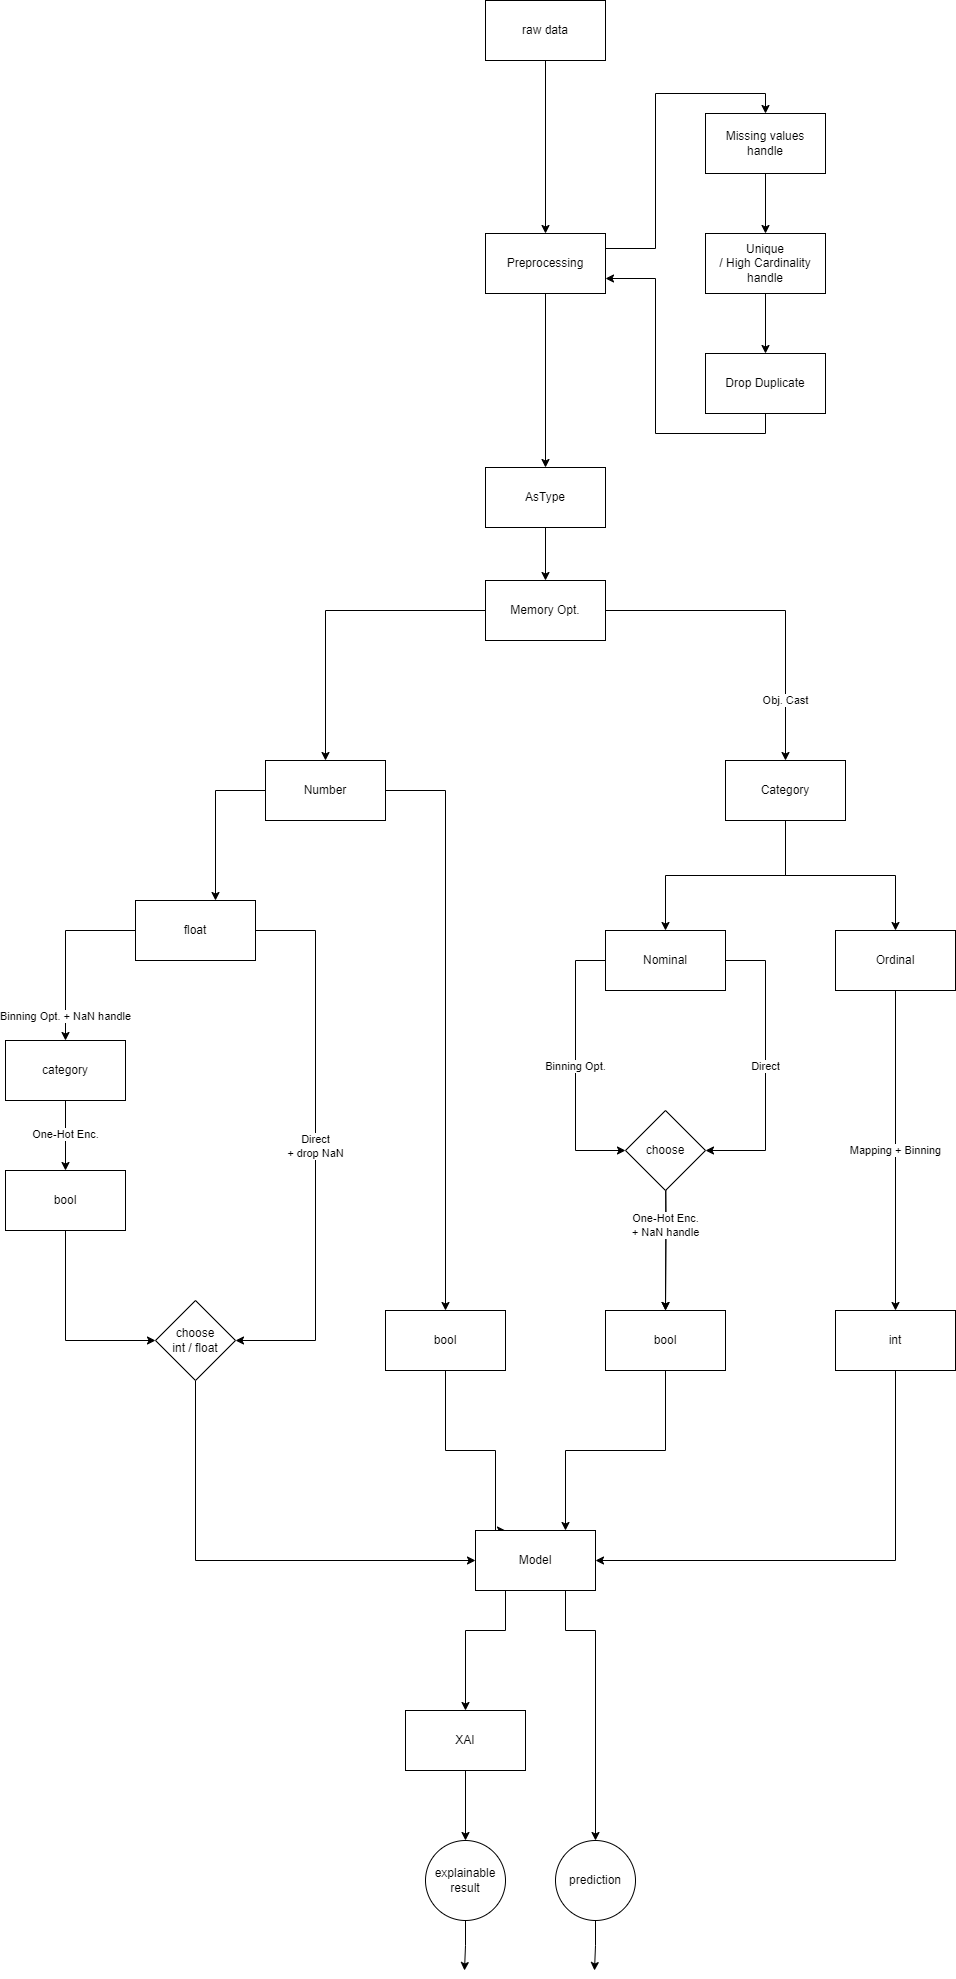

The diagram above was exported from draw.io. Its source (the exported page's mxGraphModel, read from the mxfile embedded in the PNG):
<mxGraphModel dx="2231" dy="2319" grid="1" gridSize="10" guides="1" tooltips="1" connect="1" arrows="1" fold="1" page="1" pageScale="1" pageWidth="850" pageHeight="1100" math="0" shadow="0">
  <root>
    <mxCell id="0" />
    <mxCell id="1" parent="0" />
    <mxCell id="6ENbJH2fsP2DfW2gvjPi-7" value="" style="edgeStyle=orthogonalEdgeStyle;rounded=0;orthogonalLoop=1;jettySize=auto;html=1;exitX=0;exitY=0.5;exitDx=0;exitDy=0;" edge="1" parent="1" source="6ENbJH2fsP2DfW2gvjPi-114" target="6ENbJH2fsP2DfW2gvjPi-6">
      <mxGeometry relative="1" as="geometry">
        <mxPoint x="700" y="200.0666666666666" as="sourcePoint" />
      </mxGeometry>
    </mxCell>
    <mxCell id="6ENbJH2fsP2DfW2gvjPi-13" value="" style="edgeStyle=orthogonalEdgeStyle;rounded=0;orthogonalLoop=1;jettySize=auto;html=1;" edge="1" parent="1" source="6ENbJH2fsP2DfW2gvjPi-6" target="6ENbJH2fsP2DfW2gvjPi-12">
      <mxGeometry relative="1" as="geometry">
        <Array as="points">
          <mxPoint x="430" y="340" />
        </Array>
      </mxGeometry>
    </mxCell>
    <mxCell id="6ENbJH2fsP2DfW2gvjPi-15" value="" style="edgeStyle=orthogonalEdgeStyle;rounded=0;orthogonalLoop=1;jettySize=auto;html=1;" edge="1" parent="1" source="6ENbJH2fsP2DfW2gvjPi-6" target="6ENbJH2fsP2DfW2gvjPi-14">
      <mxGeometry relative="1" as="geometry">
        <Array as="points">
          <mxPoint x="660" y="340" />
        </Array>
      </mxGeometry>
    </mxCell>
    <mxCell id="6ENbJH2fsP2DfW2gvjPi-6" value="Number" style="rounded=0;whiteSpace=wrap;html=1;" vertex="1" parent="1">
      <mxGeometry x="480" y="310" width="120" height="60" as="geometry" />
    </mxCell>
    <mxCell id="6ENbJH2fsP2DfW2gvjPi-18" value="" style="edgeStyle=orthogonalEdgeStyle;rounded=0;orthogonalLoop=1;jettySize=auto;html=1;" edge="1" parent="1" source="6ENbJH2fsP2DfW2gvjPi-10" target="6ENbJH2fsP2DfW2gvjPi-17">
      <mxGeometry relative="1" as="geometry" />
    </mxCell>
    <mxCell id="6ENbJH2fsP2DfW2gvjPi-20" value="" style="edgeStyle=orthogonalEdgeStyle;rounded=0;orthogonalLoop=1;jettySize=auto;html=1;" edge="1" parent="1" source="6ENbJH2fsP2DfW2gvjPi-10" target="6ENbJH2fsP2DfW2gvjPi-19">
      <mxGeometry relative="1" as="geometry" />
    </mxCell>
    <mxCell id="6ENbJH2fsP2DfW2gvjPi-10" value="Category" style="whiteSpace=wrap;html=1;rounded=0;" vertex="1" parent="1">
      <mxGeometry x="940" y="310" width="120" height="60" as="geometry" />
    </mxCell>
    <mxCell id="6ENbJH2fsP2DfW2gvjPi-46" value="Binning Opt. + NaN handle" style="edgeStyle=orthogonalEdgeStyle;rounded=0;orthogonalLoop=1;jettySize=auto;html=1;exitX=0;exitY=0.5;exitDx=0;exitDy=0;" edge="1" parent="1" source="6ENbJH2fsP2DfW2gvjPi-12" target="6ENbJH2fsP2DfW2gvjPi-45">
      <mxGeometry x="0.7273" relative="1" as="geometry">
        <mxPoint x="249" y="670" as="sourcePoint" />
        <mxPoint as="offset" />
      </mxGeometry>
    </mxCell>
    <mxCell id="6ENbJH2fsP2DfW2gvjPi-55" value="Direct &lt;br&gt;+ drop NaN" style="edgeStyle=orthogonalEdgeStyle;rounded=0;orthogonalLoop=1;jettySize=auto;html=1;entryX=1;entryY=0.5;entryDx=0;entryDy=0;" edge="1" parent="1" source="6ENbJH2fsP2DfW2gvjPi-12" target="6ENbJH2fsP2DfW2gvjPi-96">
      <mxGeometry relative="1" as="geometry">
        <mxPoint x="459" y="895" as="targetPoint" />
        <Array as="points">
          <mxPoint x="530" y="480" />
          <mxPoint x="530" y="890" />
        </Array>
      </mxGeometry>
    </mxCell>
    <mxCell id="6ENbJH2fsP2DfW2gvjPi-12" value="float" style="whiteSpace=wrap;html=1;rounded=0;" vertex="1" parent="1">
      <mxGeometry x="350" y="450" width="120" height="60" as="geometry" />
    </mxCell>
    <mxCell id="6ENbJH2fsP2DfW2gvjPi-37" style="edgeStyle=orthogonalEdgeStyle;rounded=0;orthogonalLoop=1;jettySize=auto;html=1;exitX=0.5;exitY=1;exitDx=0;exitDy=0;entryX=0.25;entryY=0;entryDx=0;entryDy=0;" edge="1" parent="1" source="6ENbJH2fsP2DfW2gvjPi-14" target="6ENbJH2fsP2DfW2gvjPi-76">
      <mxGeometry relative="1" as="geometry">
        <mxPoint x="731.7157287525383" y="941.7157287525383" as="targetPoint" />
        <Array as="points">
          <mxPoint x="660" y="1000" />
          <mxPoint x="710" y="1000" />
          <mxPoint x="710" y="1080" />
        </Array>
      </mxGeometry>
    </mxCell>
    <mxCell id="6ENbJH2fsP2DfW2gvjPi-14" value="bool" style="whiteSpace=wrap;html=1;rounded=0;" vertex="1" parent="1">
      <mxGeometry x="600" y="860" width="120" height="60" as="geometry" />
    </mxCell>
    <mxCell id="6ENbJH2fsP2DfW2gvjPi-71" value="Direct" style="edgeStyle=orthogonalEdgeStyle;rounded=0;orthogonalLoop=1;jettySize=auto;html=1;entryX=1;entryY=0.5;entryDx=0;entryDy=0;" edge="1" parent="1" source="6ENbJH2fsP2DfW2gvjPi-17" target="6ENbJH2fsP2DfW2gvjPi-93">
      <mxGeometry relative="1" as="geometry">
        <mxPoint x="940" y="655" as="targetPoint" />
        <Array as="points">
          <mxPoint x="980" y="510" />
          <mxPoint x="980" y="700" />
        </Array>
      </mxGeometry>
    </mxCell>
    <mxCell id="6ENbJH2fsP2DfW2gvjPi-72" value="Binning Opt." style="edgeStyle=orthogonalEdgeStyle;rounded=0;orthogonalLoop=1;jettySize=auto;html=1;entryX=0;entryY=0.5;entryDx=0;entryDy=0;" edge="1" parent="1" source="6ENbJH2fsP2DfW2gvjPi-17" target="6ENbJH2fsP2DfW2gvjPi-93">
      <mxGeometry relative="1" as="geometry">
        <mxPoint x="769" y="680" as="targetPoint" />
        <Array as="points">
          <mxPoint x="790" y="510" />
          <mxPoint x="790" y="700" />
        </Array>
      </mxGeometry>
    </mxCell>
    <mxCell id="6ENbJH2fsP2DfW2gvjPi-17" value="Nominal" style="whiteSpace=wrap;html=1;rounded=0;" vertex="1" parent="1">
      <mxGeometry x="820" y="480" width="120" height="60" as="geometry" />
    </mxCell>
    <mxCell id="6ENbJH2fsP2DfW2gvjPi-25" value="Mapping + Binning" style="edgeStyle=orthogonalEdgeStyle;rounded=0;orthogonalLoop=1;jettySize=auto;html=1;" edge="1" parent="1" source="6ENbJH2fsP2DfW2gvjPi-19" target="6ENbJH2fsP2DfW2gvjPi-24">
      <mxGeometry relative="1" as="geometry" />
    </mxCell>
    <mxCell id="6ENbJH2fsP2DfW2gvjPi-19" value="Ordinal" style="whiteSpace=wrap;html=1;rounded=0;" vertex="1" parent="1">
      <mxGeometry x="1050" y="480" width="120" height="60" as="geometry" />
    </mxCell>
    <mxCell id="6ENbJH2fsP2DfW2gvjPi-39" style="edgeStyle=orthogonalEdgeStyle;rounded=0;orthogonalLoop=1;jettySize=auto;html=1;entryX=1;entryY=0.5;entryDx=0;entryDy=0;" edge="1" parent="1" source="6ENbJH2fsP2DfW2gvjPi-24" target="6ENbJH2fsP2DfW2gvjPi-76">
      <mxGeometry relative="1" as="geometry">
        <mxPoint x="800" y="970" as="targetPoint" />
        <Array as="points">
          <mxPoint x="1110" y="1110" />
        </Array>
      </mxGeometry>
    </mxCell>
    <mxCell id="6ENbJH2fsP2DfW2gvjPi-24" value="int" style="whiteSpace=wrap;html=1;rounded=0;" vertex="1" parent="1">
      <mxGeometry x="1050" y="860" width="120" height="60" as="geometry" />
    </mxCell>
    <mxCell id="6ENbJH2fsP2DfW2gvjPi-42" style="edgeStyle=orthogonalEdgeStyle;rounded=0;orthogonalLoop=1;jettySize=auto;html=1;entryX=0.75;entryY=0;entryDx=0;entryDy=0;" edge="1" parent="1" source="6ENbJH2fsP2DfW2gvjPi-26" target="6ENbJH2fsP2DfW2gvjPi-76">
      <mxGeometry relative="1" as="geometry">
        <mxPoint x="788.2842712474617" y="941.7157287525381" as="targetPoint" />
        <Array as="points">
          <mxPoint x="880" y="1000" />
          <mxPoint x="780" y="1000" />
        </Array>
      </mxGeometry>
    </mxCell>
    <mxCell id="6ENbJH2fsP2DfW2gvjPi-26" value="bool" style="whiteSpace=wrap;html=1;rounded=0;" vertex="1" parent="1">
      <mxGeometry x="820" y="860" width="120" height="60" as="geometry" />
    </mxCell>
    <mxCell id="6ENbJH2fsP2DfW2gvjPi-129" style="edgeStyle=orthogonalEdgeStyle;rounded=0;orthogonalLoop=1;jettySize=auto;html=1;exitX=0.5;exitY=1;exitDx=0;exitDy=0;entryX=0.5;entryY=0;entryDx=0;entryDy=0;" edge="1" parent="1" source="6ENbJH2fsP2DfW2gvjPi-31" target="6ENbJH2fsP2DfW2gvjPi-128">
      <mxGeometry relative="1" as="geometry" />
    </mxCell>
    <mxCell id="6ENbJH2fsP2DfW2gvjPi-31" value="raw data" style="rounded=0;whiteSpace=wrap;html=1;" vertex="1" parent="1">
      <mxGeometry x="700" y="-450" width="120" height="60" as="geometry" />
    </mxCell>
    <mxCell id="6ENbJH2fsP2DfW2gvjPi-48" value="One-Hot Enc." style="edgeStyle=orthogonalEdgeStyle;rounded=0;orthogonalLoop=1;jettySize=auto;html=1;" edge="1" parent="1" source="6ENbJH2fsP2DfW2gvjPi-45" target="6ENbJH2fsP2DfW2gvjPi-47">
      <mxGeometry relative="1" as="geometry" />
    </mxCell>
    <mxCell id="6ENbJH2fsP2DfW2gvjPi-45" value="category" style="whiteSpace=wrap;html=1;rounded=0;" vertex="1" parent="1">
      <mxGeometry x="220" y="590" width="120" height="60" as="geometry" />
    </mxCell>
    <mxCell id="6ENbJH2fsP2DfW2gvjPi-97" style="edgeStyle=orthogonalEdgeStyle;rounded=0;orthogonalLoop=1;jettySize=auto;html=1;entryX=0;entryY=0.5;entryDx=0;entryDy=0;exitX=0.5;exitY=1;exitDx=0;exitDy=0;" edge="1" parent="1" source="6ENbJH2fsP2DfW2gvjPi-47" target="6ENbJH2fsP2DfW2gvjPi-96">
      <mxGeometry relative="1" as="geometry">
        <Array as="points">
          <mxPoint x="280" y="890" />
        </Array>
      </mxGeometry>
    </mxCell>
    <mxCell id="6ENbJH2fsP2DfW2gvjPi-47" value="bool" style="whiteSpace=wrap;html=1;rounded=0;" vertex="1" parent="1">
      <mxGeometry x="220" y="720" width="120" height="60" as="geometry" />
    </mxCell>
    <mxCell id="6ENbJH2fsP2DfW2gvjPi-57" style="edgeStyle=orthogonalEdgeStyle;rounded=0;orthogonalLoop=1;jettySize=auto;html=1;entryX=0;entryY=0.5;entryDx=0;entryDy=0;exitX=0.5;exitY=1;exitDx=0;exitDy=0;" edge="1" parent="1" source="6ENbJH2fsP2DfW2gvjPi-96" target="6ENbJH2fsP2DfW2gvjPi-76">
      <mxGeometry relative="1" as="geometry">
        <mxPoint x="720" y="970" as="targetPoint" />
        <mxPoint x="399" y="930" as="sourcePoint" />
        <Array as="points">
          <mxPoint x="410" y="1110" />
        </Array>
      </mxGeometry>
    </mxCell>
    <mxCell id="6ENbJH2fsP2DfW2gvjPi-73" style="edgeStyle=orthogonalEdgeStyle;rounded=0;orthogonalLoop=1;jettySize=auto;html=1;exitX=0.5;exitY=1;exitDx=0;exitDy=0;entryX=0.5;entryY=0;entryDx=0;entryDy=0;" edge="1" parent="1" target="6ENbJH2fsP2DfW2gvjPi-26">
      <mxGeometry relative="1" as="geometry">
        <mxPoint x="880" y="690" as="sourcePoint" />
      </mxGeometry>
    </mxCell>
    <mxCell id="6ENbJH2fsP2DfW2gvjPi-74" value="One-Hot Enc.&lt;div&gt;+ NaN handle&lt;/div&gt;" style="edgeStyle=orthogonalEdgeStyle;rounded=0;orthogonalLoop=1;jettySize=auto;html=1;" edge="1" parent="1" target="6ENbJH2fsP2DfW2gvjPi-26">
      <mxGeometry relative="1" as="geometry">
        <mxPoint x="880" y="690" as="sourcePoint" />
      </mxGeometry>
    </mxCell>
    <mxCell id="6ENbJH2fsP2DfW2gvjPi-81" value="" style="edgeStyle=orthogonalEdgeStyle;rounded=0;orthogonalLoop=1;jettySize=auto;html=1;" edge="1" parent="1" source="6ENbJH2fsP2DfW2gvjPi-76" target="6ENbJH2fsP2DfW2gvjPi-78">
      <mxGeometry relative="1" as="geometry">
        <Array as="points">
          <mxPoint x="720" y="1180" />
          <mxPoint x="680" y="1180" />
        </Array>
      </mxGeometry>
    </mxCell>
    <mxCell id="6ENbJH2fsP2DfW2gvjPi-86" style="edgeStyle=orthogonalEdgeStyle;rounded=0;orthogonalLoop=1;jettySize=auto;html=1;exitX=0.75;exitY=1;exitDx=0;exitDy=0;entryX=0.5;entryY=0;entryDx=0;entryDy=0;" edge="1" parent="1" source="6ENbJH2fsP2DfW2gvjPi-76" target="6ENbJH2fsP2DfW2gvjPi-85">
      <mxGeometry relative="1" as="geometry">
        <Array as="points">
          <mxPoint x="780" y="1180" />
          <mxPoint x="810" y="1180" />
        </Array>
      </mxGeometry>
    </mxCell>
    <mxCell id="6ENbJH2fsP2DfW2gvjPi-76" value="Model" style="whiteSpace=wrap;html=1;rounded=0;" vertex="1" parent="1">
      <mxGeometry x="690" y="1080" width="120" height="60" as="geometry" />
    </mxCell>
    <mxCell id="6ENbJH2fsP2DfW2gvjPi-90" value="" style="edgeStyle=orthogonalEdgeStyle;rounded=0;orthogonalLoop=1;jettySize=auto;html=1;" edge="1" parent="1" source="6ENbJH2fsP2DfW2gvjPi-78" target="6ENbJH2fsP2DfW2gvjPi-89">
      <mxGeometry relative="1" as="geometry" />
    </mxCell>
    <mxCell id="6ENbJH2fsP2DfW2gvjPi-78" value="XAI" style="whiteSpace=wrap;html=1;rounded=0;" vertex="1" parent="1">
      <mxGeometry x="620" y="1260" width="120" height="60" as="geometry" />
    </mxCell>
    <mxCell id="6ENbJH2fsP2DfW2gvjPi-87" style="edgeStyle=orthogonalEdgeStyle;rounded=0;orthogonalLoop=1;jettySize=auto;html=1;" edge="1" parent="1" source="6ENbJH2fsP2DfW2gvjPi-85">
      <mxGeometry relative="1" as="geometry">
        <mxPoint x="809" y="1520" as="targetPoint" />
      </mxGeometry>
    </mxCell>
    <mxCell id="6ENbJH2fsP2DfW2gvjPi-85" value="prediction" style="ellipse;whiteSpace=wrap;html=1;aspect=fixed;" vertex="1" parent="1">
      <mxGeometry x="770" y="1390" width="80" height="80" as="geometry" />
    </mxCell>
    <mxCell id="6ENbJH2fsP2DfW2gvjPi-98" style="edgeStyle=orthogonalEdgeStyle;rounded=0;orthogonalLoop=1;jettySize=auto;html=1;" edge="1" parent="1" source="6ENbJH2fsP2DfW2gvjPi-89">
      <mxGeometry relative="1" as="geometry">
        <mxPoint x="679" y="1520.0000000000005" as="targetPoint" />
      </mxGeometry>
    </mxCell>
    <mxCell id="6ENbJH2fsP2DfW2gvjPi-89" value="explainable&lt;div&gt;result&lt;/div&gt;" style="ellipse;whiteSpace=wrap;html=1;rounded=0;" vertex="1" parent="1">
      <mxGeometry x="640" y="1390" width="80" height="80" as="geometry" />
    </mxCell>
    <mxCell id="6ENbJH2fsP2DfW2gvjPi-93" value="choose" style="rhombus;whiteSpace=wrap;html=1;rounded=0;" vertex="1" parent="1">
      <mxGeometry x="840" y="660" width="80" height="80" as="geometry" />
    </mxCell>
    <mxCell id="6ENbJH2fsP2DfW2gvjPi-96" value="choose&lt;div&gt;int / float&lt;/div&gt;" style="rhombus;whiteSpace=wrap;html=1;rounded=0;" vertex="1" parent="1">
      <mxGeometry x="370" y="850" width="80" height="80" as="geometry" />
    </mxCell>
    <mxCell id="6ENbJH2fsP2DfW2gvjPi-115" value="" style="edgeStyle=orthogonalEdgeStyle;rounded=0;orthogonalLoop=1;jettySize=auto;html=1;" edge="1" parent="1" source="6ENbJH2fsP2DfW2gvjPi-112" target="6ENbJH2fsP2DfW2gvjPi-114">
      <mxGeometry relative="1" as="geometry" />
    </mxCell>
    <mxCell id="6ENbJH2fsP2DfW2gvjPi-112" value="AsType" style="rounded=0;whiteSpace=wrap;html=1;" vertex="1" parent="1">
      <mxGeometry x="700" y="17" width="120" height="60" as="geometry" />
    </mxCell>
    <mxCell id="6ENbJH2fsP2DfW2gvjPi-125" value="Obj. Cast" style="edgeStyle=orthogonalEdgeStyle;rounded=0;orthogonalLoop=1;jettySize=auto;html=1;entryX=0.5;entryY=0;entryDx=0;entryDy=0;" edge="1" parent="1" source="6ENbJH2fsP2DfW2gvjPi-114" target="6ENbJH2fsP2DfW2gvjPi-10">
      <mxGeometry x="0.6364" relative="1" as="geometry">
        <mxPoint as="offset" />
      </mxGeometry>
    </mxCell>
    <mxCell id="6ENbJH2fsP2DfW2gvjPi-114" value="Memory Opt." style="whiteSpace=wrap;html=1;rounded=0;" vertex="1" parent="1">
      <mxGeometry x="700" y="130" width="120" height="60" as="geometry" />
    </mxCell>
    <mxCell id="6ENbJH2fsP2DfW2gvjPi-120" value="" style="edgeStyle=orthogonalEdgeStyle;rounded=0;orthogonalLoop=1;jettySize=auto;html=1;" edge="1" parent="1" source="6ENbJH2fsP2DfW2gvjPi-116" target="6ENbJH2fsP2DfW2gvjPi-119">
      <mxGeometry relative="1" as="geometry" />
    </mxCell>
    <mxCell id="6ENbJH2fsP2DfW2gvjPi-116" value="Unique&lt;div&gt;/ High Cardinality handle&lt;/div&gt;" style="whiteSpace=wrap;html=1;rounded=0;" vertex="1" parent="1">
      <mxGeometry x="920" y="-217" width="120" height="60" as="geometry" />
    </mxCell>
    <mxCell id="6ENbJH2fsP2DfW2gvjPi-135" style="edgeStyle=orthogonalEdgeStyle;rounded=0;orthogonalLoop=1;jettySize=auto;html=1;entryX=1;entryY=0.75;entryDx=0;entryDy=0;exitX=0.5;exitY=1;exitDx=0;exitDy=0;" edge="1" parent="1" source="6ENbJH2fsP2DfW2gvjPi-119" target="6ENbJH2fsP2DfW2gvjPi-128">
      <mxGeometry relative="1" as="geometry" />
    </mxCell>
    <mxCell id="6ENbJH2fsP2DfW2gvjPi-119" value="Drop Duplicate" style="whiteSpace=wrap;html=1;rounded=0;" vertex="1" parent="1">
      <mxGeometry x="920" y="-97" width="120" height="60" as="geometry" />
    </mxCell>
    <mxCell id="6ENbJH2fsP2DfW2gvjPi-124" style="edgeStyle=orthogonalEdgeStyle;rounded=0;orthogonalLoop=1;jettySize=auto;html=1;entryX=0.5;entryY=0;entryDx=0;entryDy=0;" edge="1" parent="1" source="6ENbJH2fsP2DfW2gvjPi-122" target="6ENbJH2fsP2DfW2gvjPi-116">
      <mxGeometry relative="1" as="geometry" />
    </mxCell>
    <mxCell id="6ENbJH2fsP2DfW2gvjPi-122" value="Missing values&lt;div&gt;&lt;span style=&quot;background-color: initial;&quot;&gt;handle&lt;/span&gt;&lt;br&gt;&lt;/div&gt;" style="whiteSpace=wrap;html=1;rounded=0;" vertex="1" parent="1">
      <mxGeometry x="920" y="-337" width="120" height="60" as="geometry" />
    </mxCell>
    <mxCell id="6ENbJH2fsP2DfW2gvjPi-130" style="edgeStyle=orthogonalEdgeStyle;rounded=0;orthogonalLoop=1;jettySize=auto;html=1;exitX=0.5;exitY=1;exitDx=0;exitDy=0;entryX=0.5;entryY=0;entryDx=0;entryDy=0;" edge="1" parent="1" source="6ENbJH2fsP2DfW2gvjPi-128" target="6ENbJH2fsP2DfW2gvjPi-112">
      <mxGeometry relative="1" as="geometry" />
    </mxCell>
    <mxCell id="6ENbJH2fsP2DfW2gvjPi-133" style="edgeStyle=orthogonalEdgeStyle;rounded=0;orthogonalLoop=1;jettySize=auto;html=1;exitX=1;exitY=0.25;exitDx=0;exitDy=0;entryX=0.5;entryY=0;entryDx=0;entryDy=0;" edge="1" parent="1" source="6ENbJH2fsP2DfW2gvjPi-128" target="6ENbJH2fsP2DfW2gvjPi-122">
      <mxGeometry relative="1" as="geometry" />
    </mxCell>
    <mxCell id="6ENbJH2fsP2DfW2gvjPi-128" value="Preprocessing" style="whiteSpace=wrap;html=1;" vertex="1" parent="1">
      <mxGeometry x="700" y="-217" width="120" height="60" as="geometry" />
    </mxCell>
  </root>
</mxGraphModel>